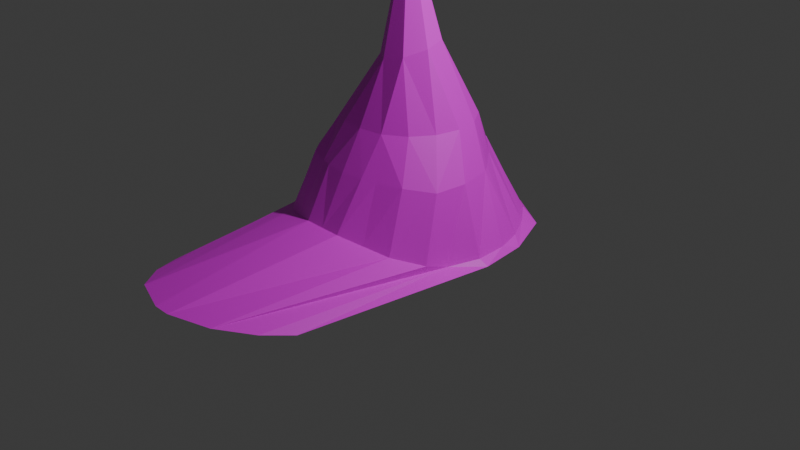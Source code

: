# Source: wizardhat.blend  (saved by Blender 5.2.44; exported with 4.5.12 LTS)
import bpy
from mathutils import Matrix  # noqa: F401  (used for matrix-valued properties, if any)

bpy.ops.wm.read_factory_settings(use_empty=True)
scene = bpy.context.scene
scene.name = 'Scene'

# ---- collections
col_collection = bpy.data.collections.new('Collection'); scene.collection.children.link(col_collection)

# ---- images (referenced by path relative to the original .blend; pixels are not part of the script)
import os
ASSET_DIR = os.environ.get("B2B_ASSET_DIR", "")  # directory of the original .blend (textures are referenced by path, not embedded)
HERE = os.path.dirname(os.path.abspath(__file__))  # packed textures are extracted next to this script under _unpacked/

def load_image(name, relpath, width, height, colorspace="sRGB"):
    """Load a texture the original file referenced (path relative to the .blend, or extracted next to this script)."""
    p = next((c for c in (os.path.join(HERE, relpath), os.path.join(ASSET_DIR, relpath)) if relpath and os.path.exists(c)), "")
    if p:
        img = bpy.data.images.load(p, check_existing=True)
        img.name = name
    else:  # same state as the original file: an image datablock whose file is absent (Cycles renders it pink)
        img = bpy.data.images.new(name, width, height)
        img.source = "FILE"
        img.filepath = "//" + (relpath or name)
    img.colorspace_settings.name = colorspace
    return img
img_wizardhat_jpg = load_image('wizardhat.jpg', 'wizardhat.jpg', 1024, 1024, 'sRGB')
img_fishfearme_jpg = load_image('fishfearme.jpg', 'fishfearme.jpg', 1024, 1024, 'sRGB')

# ---- materials (node trees are filled in below, after node groups)
mat_material_001 = bpy.data.materials.new('Material.001')
mat_material_002 = bpy.data.materials.new('Material.002')

# ---- material node trees
mat_material_001.use_nodes = True; mat_material_001.node_tree.nodes.clear()
_N = mat_material_001.node_tree.nodes; _L = mat_material_001.node_tree.links
n0 = _N.new('ShaderNodeBsdfPrincipled'); n0.name = 'Principled BSDF'; n0.location = (-200, 100)
n0.inputs[10].default_value = 0.005
n1 = _N.new('ShaderNodeOutputMaterial'); n1.name = 'Material Output'; n1.location = (200, 100)
n2 = _N.new('ShaderNodeUVMap'); n2.name = 'UV Map'; n2.location = (-720, 50)
n2.width = 160
n3 = _N.new('ShaderNodeTexCoord'); n3.name = 'Texture Coordinate'; n3.location = (-506, 77)
n4 = _N.new('ShaderNodeTexImage'); n4.name = 'Image Texture'; n4.location = (-490, 80)
n4.image = img_wizardhat_jpg
_L.new(n0.outputs[0], n1.inputs[0])
_L.new(n4.outputs[0], n0.inputs[0])
n1.is_active_output = True
mat_material_002.use_nodes = True; mat_material_002.node_tree.nodes.clear()
_N = mat_material_002.node_tree.nodes; _L = mat_material_002.node_tree.links
n0 = _N.new('ShaderNodeBsdfPrincipled'); n0.name = 'Principled BSDF'; n0.location = (-200, 100)
n0.inputs[10].default_value = 0.005
n1 = _N.new('ShaderNodeOutputMaterial'); n1.name = 'Material Output'; n1.location = (200, 100)
n2 = _N.new('ShaderNodeTexImage'); n2.name = 'Image Texture'; n2.location = (-490, 80)
n2.image = img_fishfearme_jpg
_L.new(n0.outputs[0], n1.inputs[0])
_L.new(n2.outputs[0], n0.inputs[0])
n1.is_active_output = True

# ---- world
world_world = bpy.data.worlds.new('World'); scene.world = world_world
world_world.use_nodes = True; world_world.node_tree.nodes.clear()
_N = world_world.node_tree.nodes; _L = world_world.node_tree.links
n0 = _N.new('ShaderNodeOutputWorld'); n0.name = 'World Output'; n0.location = (200, 100)
n1 = _N.new('ShaderNodeBackground'); n1.name = 'Background'; n1.location = (-200, 100)
n1.inputs[0].default_value = (0.05088, 0.05088, 0.05088, 1.0)
_L.new(n1.outputs[0], n0.inputs[0])
n0.is_active_output = True
world_world.color = (0.05088, 0.05088, 0.05088)
world_world.sun_shadow_jitter_overblur = 0.0

# ---- cameras
cam_camera = bpy.data.cameras.new('Camera')
cam_camera.clip_end = 100.0
cam_camera.ortho_scale = 7.314

# ---- lights
light_light = bpy.data.lights.new('Light', 'POINT')
light_light.energy = 1000.0
light_light.shadow_soft_size = 0.1

# ---- meshes
me_plane = bpy.data.meshes.new('Plane')
me_plane.from_pydata([(-0.4248, 1.0, 0.2401), (0.4248, 1.0, 0.2401), (1.023, -2.3, 0.05298), (1.426, 1.404, 0.1205), (1.568, -1.714, -0.01607), (2.03, 2.318, -0.02729), (1.868, -1.134, -0.0725), (2.43, 3.011, -0.0725), (2.227, 3.647, -0.009306), (2.305, 4.047, -0.0725), (1.791, 4.705, 0.01238), (1.848, 5.106, -0.0725), (0.9351, 5.517, 0.01238), (0.9556, 5.659, -0.0725), (0.1686, 5.721, 0.01238), (0.1798, 5.853, -0.0725), (2.248, 2.983, -0.0183), (2.083, 4.176, 0.001535), (1.363, 5.237, 0.01238), (1.691, 2.359, 0.6653), (1.778, 3.019, 0.6742), (1.618, 3.746, 0.6742), (1.098, 4.403, 0.6969), (1.482, 3.943, 0.6747), (0.607, 4.875, 0.6969), (0.5421, 4.951, 0.7013), (0.1465, 5.1, 0.7013), (1.938, 1.861, 0.04662), (0.9253, 1.202, 0.1803), (1.254, 1.897, 0.7132), (0.7533, 1.695, 0.7185), (0.0, 1.0, 0.2401), (0.4674, 1.591, 0.7337), (0.0, 1.533, 0.7337), (-0.512, 4.529, 1.119), (-0.946, 4.239, 1.119), (-1.236, 3.805, 1.119), (-1.338, 3.293, 1.119), (-1.236, 2.781, 1.119), (-0.946, 2.347, 1.119), (-0.512, 2.057, 1.119), (0.512, 2.057, 1.119), (0.946, 2.347, 1.119), (1.236, 2.781, 1.119), (1.338, 3.293, 1.119), (1.236, 3.805, 1.119), (0.946, 4.239, 1.119), (0.512, 4.529, 1.119), (0.1806, -2.593, 0.07028), (-0.1806, -2.593, 0.07028), (0.4248, 1.0, 0.2401), (-1.023, -2.3, 0.05298), (-1.426, 1.404, 0.1205), (-1.568, -1.714, -0.01607), (-2.03, 2.318, -0.02729), (-1.868, -1.134, -0.0725), (-2.43, 3.011, -0.0725), (-2.227, 3.647, -0.009306), (-2.305, 4.047, -0.0725), (-1.791, 4.705, 0.01238), (-1.848, 5.106, -0.0725), (-0.9351, 5.517, 0.01238), (-0.9556, 5.659, -0.0725), (-0.1686, 5.721, 0.01238), (-0.1798, 5.853, -0.0725), (-2.248, 2.983, -0.0183), (-2.083, 4.176, 0.001535), (-1.363, 5.237, 0.01238), (-1.691, 2.359, 0.6653), (-1.778, 3.019, 0.6742), (-1.618, 3.746, 0.6742), (-1.098, 4.403, 0.6969), (-1.482, 3.943, 0.6747), (-0.607, 4.875, 0.6969), (-0.5421, 4.951, 0.7013), (-0.1465, 5.1, 0.7013), (-1.938, 1.861, 0.04662), (-0.9253, 1.202, 0.1803), (-1.254, 1.897, 0.7132), (-0.7533, 1.695, 0.7185), (-0.4674, 1.591, 0.7337), (0.0, 4.605, 1.119), (0.0, 1.981, 1.119), (-0.2717, 3.663, 2.733), (-0.1831, 3.68, 1.828), (-0.1093, 3.594, 2.918), (-0.1864, 3.603, 2.736), (-0.4432, 3.303, 1.76), (-0.1664, 3.501, 2.727), (-0.3524, 2.84, 1.721), (-0.1112, 3.585, 2.916), (-0.2236, 3.418, 2.712), (0.03598, 2.563, 1.734), (0.4945, 2.633, 1.792), (-0.3244, 3.402, 2.7), (-0.1017, 3.582, 2.917), (0.7546, 3.01, 1.86), (-0.4097, 3.463, 2.697), (0.6639, 3.473, 1.899), (-0.4297, 3.565, 2.705), (-0.09982, 3.592, 2.918), (0.2755, 3.75, 1.886), (-0.3725, 3.648, 2.72)], [], [(50, 48, 2, 3, 28), (3, 2, 4, 5, 27), (5, 4, 6, 7), (5, 7, 9, 8, 16), (8, 9, 11, 10, 17), (10, 11, 13, 12, 18), (12, 13, 15, 14), (5, 16, 20, 19), (21, 20, 16, 8), (17, 10, 22, 23), (24, 22, 10, 18), (12, 14, 26, 25), (17, 23, 21, 8), (12, 25, 24, 18), (5, 19, 27), (28, 3, 29, 30), (31, 1, 32, 33), (1, 28, 30, 32), (3, 27, 19, 29), (21, 23, 45), (52, 76, 54, 53, 51), (54, 56, 55, 53), (54, 65, 57, 58, 56), (57, 66, 59, 60, 58), (59, 67, 61, 62, 60), (61, 63, 64, 62), (54, 68, 69, 65), (70, 57, 65, 69), (66, 72, 71, 59), (73, 67, 59, 71), (61, 74, 75, 63), (66, 57, 70, 72), (61, 67, 73, 74), (54, 76, 68), (77, 79, 78, 52), (52, 78, 68, 76), (14, 15, 64, 63), (26, 14, 63, 75), (75, 81, 26), (29, 42, 41, 30), (33, 82, 40, 79, 80), (20, 21, 45, 44), (84, 87, 99, 102), (19, 43, 42, 29), (22, 46, 45, 23), (33, 32, 30, 41, 82), (19, 20, 44, 43), (35, 36, 87, 84), (45, 98, 96, 44), (96, 98, 86, 88), (97, 94, 90), (102, 99, 85), (88, 86, 100), (99, 97, 90), (91, 88, 95), (95, 100, 85, 90), (86, 83, 100), (98, 101, 83, 86), (81, 34, 84, 101), (41, 93, 92, 82), (93, 96, 88, 91), (97, 89, 92, 94), (102, 83, 101, 84), (89, 97, 99, 87), (39, 40, 92, 89), (94, 95, 90), (43, 96, 93, 42), (88, 100, 95), (90, 85, 99), (83, 102, 85), (37, 38, 89, 87), (94, 91, 95), (85, 100, 83), (24, 47, 46, 22), (26, 81, 47, 24, 25), (74, 73, 34, 81, 75), (71, 35, 34, 73), (72, 36, 35, 71), (70, 69, 37, 36, 72), (68, 38, 37, 69), (78, 39, 38, 68), (79, 40, 39, 78), (101, 98, 46, 47), (82, 92, 40), (41, 42, 93), (43, 44, 96), (46, 98, 45), (81, 101, 47), (35, 84, 34), (37, 87, 36), (93, 91, 94, 92), (39, 89, 38), (31, 33, 80, 0), (79, 77, 0, 80), (52, 51, 49, 0, 77), (0, 49, 48, 50, 31)])
me_plane.polygons.foreach_set('material_index', [1, 1, 1, 0, 0, 0, 0, 0, 0, 0, 0, 0, 0, 0, 0, 0, 0, 0, 0, 0, 1, 1, 0, 0, 0, 0, 0, 0, 0, 0, 0, 0, 0, 0, 0, 0, 0, 0, 0, 0, 0, 0, 0, 0, 0, 0, 0, 0, 0, 0, 0, 0, 0, 0, 0, 0, 0, 0, 0, 0, 0, 0, 0, 0, 0, 0, 0, 0, 0, 0, 0, 0, 0, 0, 0, 0, 0, 0, 0, 0, 0, 0, 0, 0, 0, 0, 0, 0, 0, 0, 0, 0, 0, 0, 1, 1])
_uv = me_plane.uv_layers.new(name='UVMap')
_uv.uv.foreach_set('vector', [-0.4217, 1.839, -0.467, 1.009, -0.3067, 1.079, -0.236, 1.884, -0.3288, 1.868, -0.236, 1.884, -0.3067, 1.079, -0.2063, 1.216, -0.1303, 1.955, -0.1424, 1.945, -0.1303, 1.955, -0.2063, 1.216, -0.1522, 1.351, -0.05859, 2.01, -0.278, 0.3379, -0.1868, 0.1412, 0.03237, -0.007208, -0.0337, 0.0742, -0.1695, 0.182, -0.0337, 0.0742, 0.03237, -0.007208, 0.3043, -0.1004, 0.2404, -0.02676, 0.09243, 0.01068, 0.2404, -0.02676, 0.3043, -0.1004, 0.5586, -0.04534, 0.539, -0.01477, 0.4125, -0.03973, 0.539, -0.01477, 0.5586, -0.04534, 0.7407, 0.04968, 0.7209, 0.07762, -0.278, 0.3379, -0.1695, 0.182, -0.05234, 0.3138, -0.1524, 0.4503, 0.1041, 0.2083, -0.05234, 0.3138, -0.1695, 0.182, -0.0337, 0.0742, 0.09243, 0.01068, 0.2404, -0.02676, 0.3105, 0.1741, 0.162, 0.1915, 0.4779, 0.1849, 0.3105, 0.1741, 0.2404, -0.02676, 0.4125, -0.03973, 0.539, -0.01477, 0.7209, 0.07762, 0.5953, 0.2317, 0.5021, 0.1879, 0.09243, 0.01068, 0.162, 0.1915, 0.1041, 0.2083, -0.0337, 0.0742, 0.539, -0.01477, 0.5021, 0.1879, 0.4779, 0.1849, 0.4125, -0.03973, -0.278, 0.3379, -0.1524, 0.4503, -0.3273, 0.4665, -0.2671, 0.8183, -0.3212, 0.6639, -0.1616, 0.6204, -0.1162, 0.7631, -0.0891, 1.06, -0.1838, 0.966, -0.07613, 0.841, 0.01194, 0.9451, -0.1838, 0.966, -0.2671, 0.8183, -0.1162, 0.7631, -0.07613, 0.841, -0.3212, 0.6639, -0.3273, 0.4665, -0.1524, 0.4503, -0.1616, 0.6204, 0.1041, 0.2083, 0.162, 0.1915, 0.185, 0.2899, -0.7831, 1.874, -0.8859, 1.931, -0.909, 1.94, -0.8077, 1.205, -0.6993, 1.072, -0.909, 1.94, -0.9906, 1.993, -0.8688, 1.338, -0.8077, 1.205, 0.6475, 1.152, 0.7882, 1.027, 0.8787, 0.8811, 0.9515, 0.8066, 0.8306, 1.04, 0.8787, 0.8811, 0.9266, 0.7494, 0.9463, 0.599, 1.012, 0.5273, 0.9515, 0.8066, 0.9463, 0.599, 0.9391, 0.4275, 0.8995, 0.3052, 0.9276, 0.282, 1.012, 0.5273, 0.8995, 0.3052, 0.7861, 0.1363, 0.8116, 0.1132, 0.9276, 0.282, 0.6475, 1.152, 0.521, 1.04, 0.6432, 0.9263, 0.7882, 1.027, 0.729, 0.7607, 0.8787, 0.8811, 0.7882, 1.027, 0.6432, 0.9263, 0.9266, 0.7494, 0.7384, 0.702, 0.7383, 0.5542, 0.9463, 0.599, 0.7089, 0.3897, 0.9391, 0.4275, 0.9463, 0.599, 0.7383, 0.5542, 0.8995, 0.3052, 0.7031, 0.3661, 0.6488, 0.2785, 0.7861, 0.1363, 0.9266, 0.7494, 0.8787, 0.8811, 0.729, 0.7607, 0.7384, 0.702, 0.8995, 0.3052, 0.9391, 0.4275, 0.7089, 0.3897, 0.7031, 0.3661, 0.6475, 1.152, 0.5274, 1.217, 0.521, 1.04, 0.1734, 1.203, 0.2093, 1.046, 0.3554, 1.072, 0.3324, 1.236, 0.3324, 1.236, 0.3554, 1.072, 0.521, 1.04, 0.5274, 1.217, 0.7209, 0.07762, 0.7407, 0.04968, 0.8116, 0.1132, 0.7861, 0.1363, 0.5953, 0.2317, 0.7209, 0.07762, 0.7861, 0.1363, 0.6488, 0.2785, 0.6488, 0.2785, 0.5373, 0.352, 0.5953, 0.2317, -0.1616, 0.6204, -0.02949, 0.6048, 0.0001811, 0.7459, -0.1162, 0.7631, 0.01194, 0.9451, 0.08956, 0.8587, 0.2144, 0.9279, 0.2093, 1.046, 0.1273, 1.017, -0.05234, 0.3138, 0.1041, 0.2083, 0.185, 0.2899, 0.07495, 0.3606, 0.4448, 0.5504, 0.4337, 0.6898, 0.3449, 0.6136, 0.3426, 0.5991, -0.1524, 0.4503, -0.003465, 0.4702, -0.02949, 0.6048, -0.1616, 0.6204, 0.3105, 0.1741, 0.3095, 0.267, 0.185, 0.2899, 0.162, 0.1915, 0.01194, 0.9451, -0.07613, 0.841, -0.1162, 0.7631, 0.0001811, 0.7459, 0.08956, 0.8587, -0.1524, 0.4503, -0.05234, 0.3138, 0.07495, 0.3606, -0.003465, 0.4702, 0.6454, 0.5671, 0.6373, 0.691, 0.4337, 0.6898, 0.4448, 0.5504, 0.185, 0.2899, 0.2307, 0.4596, 0.1414, 0.5291, 0.07495, 0.3606, 0.1414, 0.5291, 0.2307, 0.4596, 0.3189, 0.5813, 0.3015, 0.5911, 0.3351, 0.6264, 0.3166, 0.6282, 0.3192, 0.6024, 0.3426, 0.5991, 0.3449, 0.6136, 0.3195, 0.6016, 0.3015, 0.5911, 0.3189, 0.5813, 0.3189, 0.6015, 0.3449, 0.6136, 0.3351, 0.6264, 0.3192, 0.6024, 0.3012, 0.6148, 0.3015, 0.5911, 0.3184, 0.602, 0.3184, 0.602, 0.3189, 0.6015, 0.3195, 0.6016, 0.3192, 0.6024, 0.3189, 0.5813, 0.3351, 0.5866, 0.3189, 0.6015, 0.2307, 0.4596, 0.351, 0.4619, 0.3351, 0.5866, 0.3189, 0.5813, 0.5373, 0.352, 0.6158, 0.4464, 0.4448, 0.5504, 0.351, 0.4619, 0.0001811, 0.7459, 0.1188, 0.6413, 0.1859, 0.7448, 0.08956, 0.8587, 0.1188, 0.6413, 0.1414, 0.5291, 0.3015, 0.5911, 0.3012, 0.6148, 0.3351, 0.6264, 0.3178, 0.7718, 0.1859, 0.7448, 0.3166, 0.6282, 0.3426, 0.5991, 0.3351, 0.5866, 0.351, 0.4619, 0.4448, 0.5504, 0.3178, 0.7718, 0.3351, 0.6264, 0.3449, 0.6136, 0.4337, 0.6898, 0.3551, 0.9383, 0.2144, 0.9279, 0.1859, 0.7448, 0.3178, 0.7718, 0.3166, 0.6282, 0.3184, 0.602, 0.3192, 0.6024, -0.003465, 0.4702, 0.1414, 0.5291, 0.1188, 0.6413, -0.02949, 0.6048, 0.3015, 0.5911, 0.3189, 0.6015, 0.3184, 0.602, 0.3192, 0.6024, 0.3195, 0.6016, 0.3449, 0.6136, 0.3351, 0.5866, 0.3426, 0.5991, 0.3195, 0.6016, 0.5819, 0.8057, 0.4819, 0.8914, 0.3178, 0.7718, 0.4337, 0.6898, 0.3166, 0.6282, 0.3012, 0.6148, 0.3184, 0.602, 0.3195, 0.6016, 0.3189, 0.6015, 0.3351, 0.5866, 0.4779, 0.1849, 0.4337, 0.2847, 0.3095, 0.267, 0.3105, 0.1741, 0.5953, 0.2317, 0.5373, 0.352, 0.4337, 0.2847, 0.4779, 0.1849, 0.5021, 0.1879, 0.7031, 0.3661, 0.7089, 0.3897, 0.6158, 0.4464, 0.5373, 0.352, 0.6488, 0.2785, 0.7383, 0.5542, 0.6454, 0.5671, 0.6158, 0.4464, 0.7089, 0.3897, 0.7384, 0.702, 0.6373, 0.691, 0.6454, 0.5671, 0.7383, 0.5542, 0.729, 0.7607, 0.6432, 0.9263, 0.5819, 0.8057, 0.6373, 0.691, 0.7384, 0.702, 0.521, 1.04, 0.4819, 0.8914, 0.5819, 0.8057, 0.6432, 0.9263, 0.3554, 1.072, 0.3551, 0.9383, 0.4819, 0.8914, 0.521, 1.04, 0.2093, 1.046, 0.2144, 0.9279, 0.3551, 0.9383, 0.3554, 1.072, 0.351, 0.4619, 0.2307, 0.4596, 0.3095, 0.267, 0.4337, 0.2847, 0.08956, 0.8587, 0.1859, 0.7448, 0.2144, 0.9279, 0.0001811, 0.7459, -0.02949, 0.6048, 0.1188, 0.6413, -0.003465, 0.4702, 0.07495, 0.3606, 0.1414, 0.5291, 0.3095, 0.267, 0.2307, 0.4596, 0.185, 0.2899, 0.5373, 0.352, 0.351, 0.4619, 0.4337, 0.2847, 0.6454, 0.5671, 0.4448, 0.5504, 0.6158, 0.4464, 0.5819, 0.8057, 0.4337, 0.6898, 0.6373, 0.691, 0.1188, 0.6413, 0.3012, 0.6148, 0.3166, 0.6282, 0.1859, 0.7448, 0.3551, 0.9383, 0.3178, 0.7718, 0.4819, 0.8914, -0.0891, 1.06, 0.01194, 0.9451, 0.1273, 1.017, 0.01654, 1.141, 0.2093, 1.046, 0.1734, 1.203, 0.01654, 1.141, 0.1273, 1.017, -0.7831, 1.874, -0.6993, 1.072, -0.5363, 1.007, -0.5847, 1.836, -0.6838, 1.861, -0.5847, 1.836, -0.5363, 1.007, -0.467, 1.009, -0.4217, 1.839, -0.5032, 1.838])
me_plane.materials.append(mat_material_001)
me_plane.materials.append(mat_material_002)
me_plane.use_mirror_x = True
me_plane.update()

# ---- objects
ob_light = bpy.data.objects.new('Light', light_light)
ob_camera = bpy.data.objects.new('Camera', cam_camera)
ob_plane = bpy.data.objects.new('Plane', me_plane)

# ---- transforms, parenting, visibility, modifiers, constraints
ob_light.location = (4.076, 1.005, 5.904)
ob_light.rotation_euler = (0.6503, 0.05522, 1.866)
ob_light.lock_rotations_4d = False
ob_light.empty_display_type = 'ARROWS'
ob_light.color = (0.0, 0.0, 0.0, 0.0)
ob_light.lineart.crease_threshold = 0.0
ob_camera.location = (7.359, -6.926, 4.958)
ob_camera.rotation_euler = (1.109, 0.0, 0.8149)
ob_camera.lock_rotations_4d = False
ob_camera.empty_display_type = 'ARROWS'
ob_camera.color = (0.0, 0.0, 0.0, 0.0)
ob_camera.display_type = 'WIRE'
ob_camera.lineart.crease_threshold = 0.0
ob_plane.location = (0.0, -1.5, 0.0)
ob_plane.scale = (0.5, 0.5, 1.0)
ob_plane.use_mesh_mirror_x = True

# ---- collection membership
col_collection.objects.link(ob_light)
col_collection.objects.link(ob_camera)
col_collection.objects.link(ob_plane)

# ---- scene / render settings (as saved in the file)
scene.camera = ob_camera
scene.frame_start = 1; scene.frame_end = 250; scene.frame_set(1)
scene.render.engine = 'BLENDER_EEVEE_NEXT'
scene.render.bake_bias = 0.0
scene.render.bake_samples = 0
scene.render.compositor_device = 'GPU'
scene.eevee.use_volume_custom_range = False
scene.eevee.fast_gi_thickness_near = 0.1
scene.eevee.fast_gi_thickness_far = 0.0
scene.eevee.ray_tracing_options.screen_trace_thickness = 0.1
bpy.context.view_layer.update()
